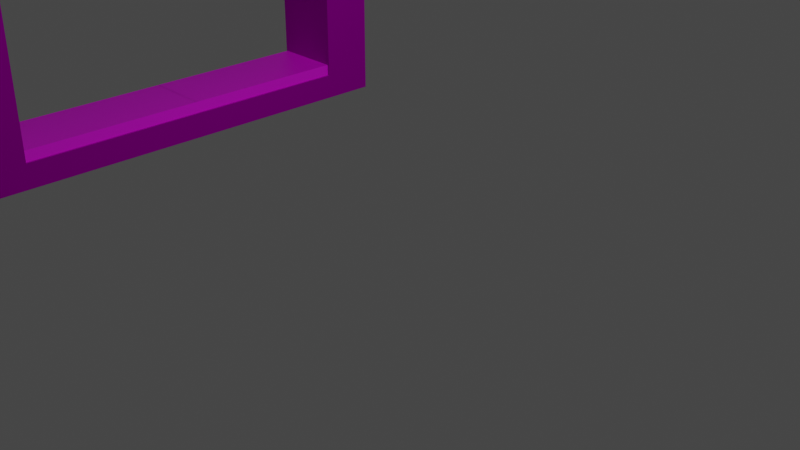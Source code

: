 # Source: Door_Frame.blend  (saved by Blender 2.80.75; exported with 4.5.12 LTS)
import bpy
from mathutils import Matrix  # noqa: F401  (used for matrix-valued properties, if any)

bpy.ops.wm.read_factory_settings(use_empty=True)
scene = bpy.context.scene
scene.name = 'Scene'

# ---- collections
col_collection = bpy.data.collections.new('Collection'); scene.collection.children.link(col_collection)

# ---- images (referenced by path relative to the original .blend; pixels are not part of the script)
import os
ASSET_DIR = os.environ.get("B2B_ASSET_DIR", "")  # directory of the original .blend (textures are referenced by path, not embedded)
HERE = os.path.dirname(os.path.abspath(__file__))  # packed textures are extracted next to this script under _unpacked/

def load_image(name, relpath, width, height, colorspace="sRGB"):
    """Load a texture the original file referenced (path relative to the .blend, or extracted next to this script)."""
    p = next((c for c in (os.path.join(HERE, relpath), os.path.join(ASSET_DIR, relpath)) if relpath and os.path.exists(c)), "")
    if p:
        img = bpy.data.images.load(p, check_existing=True)
        img.name = name
    else:  # same state as the original file: an image datablock whose file is absent (Cycles renders it pink)
        img = bpy.data.images.new(name, width, height)
        img.source = "FILE"
        img.filepath = "//" + (relpath or name)
    img.colorspace_settings.name = colorspace
    return img
img_door_frame_jpg = load_image('Door Frame.jpg', 'Materials/Door Frame.jpg', 1024, 1024, 'sRGB')
img_seamless_metal_plate_pattern_jpg = load_image('seamless-metal-plate-pattern.jpg', 'Materials/seamless-metal-plate-pattern.jpg', 1024, 1024, 'sRGB')

# ---- materials (node trees are filled in below, after node groups)
mat_material_011 = bpy.data.materials.new('Material.011')
mat_material_011.use_transparent_shadow = False
mat_material_013 = bpy.data.materials.new('Material.013')
mat_material_013.use_transparent_shadow = False
mat_material_012 = bpy.data.materials.new('Material.012')
mat_material_012.use_transparent_shadow = False

# ---- material node trees
mat_material_011.use_nodes = True; mat_material_011.node_tree.nodes.clear()
_N = mat_material_011.node_tree.nodes; _L = mat_material_011.node_tree.links
n0 = _N.new('ShaderNodeOutputMaterial'); n0.name = 'Material Output'; n0.location = (300, 300)
n1 = _N.new('ShaderNodeBsdfPrincipled'); n1.name = 'Principled BSDF'; n1.location = (10, 300)
n1.distribution = 'GGX'
n1.subsurface_method = 'BURLEY'
n1.inputs[1].default_value = 1.0
n1.inputs[2].default_value = 1.0
n1.inputs[3].default_value = 1.45
n1.inputs[27].default_value = (0.0, 0.0, 0.0, 1.0)
n1.inputs[28].default_value = 1.0
n2 = _N.new('ShaderNodeTexImage'); n2.name = 'Image Texture'; n2.location = (-280, 280)
n2.image = img_door_frame_jpg
_L.new(n1.outputs[0], n0.inputs[0])
_L.new(n2.outputs[0], n1.inputs[0])
n0.is_active_output = True
mat_material_013.use_nodes = True; mat_material_013.node_tree.nodes.clear()
_N = mat_material_013.node_tree.nodes; _L = mat_material_013.node_tree.links
n0 = _N.new('ShaderNodeOutputMaterial'); n0.name = 'Material Output'; n0.location = (300, 300)
n1 = _N.new('ShaderNodeBsdfPrincipled'); n1.name = 'Principled BSDF'; n1.location = (10, 300)
n1.distribution = 'GGX'
n1.subsurface_method = 'BURLEY'
n1.inputs[3].default_value = 1.45
n1.inputs[27].default_value = (0.0, 0.0, 0.0, 1.0)
n1.inputs[28].default_value = 1.0
n2 = _N.new('ShaderNodeTexImage'); n2.name = 'Image Texture'; n2.location = (-280, 280)
n2.image = img_seamless_metal_plate_pattern_jpg
_L.new(n1.outputs[0], n0.inputs[0])
_L.new(n2.outputs[0], n1.inputs[0])
n0.is_active_output = True
mat_material_012.use_nodes = True; mat_material_012.node_tree.nodes.clear()
_N = mat_material_012.node_tree.nodes; _L = mat_material_012.node_tree.links
n0 = _N.new('ShaderNodeOutputMaterial'); n0.name = 'Material Output'; n0.location = (300, 300)
n1 = _N.new('ShaderNodeBsdfPrincipled'); n1.name = 'Principled BSDF'; n1.location = (10, 300)
n1.distribution = 'GGX'
n1.subsurface_method = 'BURLEY'
n1.inputs[3].default_value = 1.45
n1.inputs[27].default_value = (0.0, 0.0, 0.0, 1.0)
n1.inputs[28].default_value = 1.0
n2 = _N.new('ShaderNodeTexImage'); n2.name = 'Image Texture'; n2.location = (-280, 280)
n2.image = img_seamless_metal_plate_pattern_jpg
_L.new(n1.outputs[0], n0.inputs[0])
_L.new(n2.outputs[0], n1.inputs[0])
n0.is_active_output = True

# ---- world
world_world = bpy.data.worlds.new('World'); scene.world = world_world
world_world.use_nodes = True; world_world.node_tree.nodes.clear()
_N = world_world.node_tree.nodes; _L = world_world.node_tree.links
n0 = _N.new('ShaderNodeOutputWorld'); n0.name = 'World Output'; n0.location = (300, 300)
n1 = _N.new('ShaderNodeBackground'); n1.name = 'Background'; n1.location = (10, 300)
n1.inputs[0].default_value = (0.05088, 0.05088, 0.05088, 1.0)
_L.new(n1.outputs[0], n0.inputs[0])
n0.is_active_output = True
world_world.color = (0.05088, 0.05088, 0.05088)
world_world.use_sun_shadow = False
world_world.sun_shadow_jitter_overblur = 0.0

# ---- cameras
cam_camera = bpy.data.cameras.new('Camera')
cam_camera.clip_end = 100.0
cam_camera.ortho_scale = 7.314

# ---- lights
light_light = bpy.data.lights.new('Light', 'POINT')
light_light.transmission_factor = 0.0
light_light.energy = 1000.0
light_light.shadow_soft_size = 0.1
light_light.shadow_maximum_resolution = 0.006
light_light.use_absolute_resolution = True

# ---- meshes
me_cube_010 = bpy.data.meshes.new('Cube.010')
me_cube_010.from_pydata([(-1.0, -2.315, -0.8427), (-1.0, -2.315, 2.386), (-1.0, 0.8427, -0.8427), (-1.0, 0.8427, 2.386), (1.0, -2.315, -0.8427), (1.0, -2.315, 2.386), (1.0, 0.8427, -0.8427), (1.0, 0.8427, 2.386), (-1.0, 1.0, -1.0), (-1.0, -2.473, -1.0), (-1.0, -2.473, 2.543), (-1.0, 1.0, 2.543), (1.0, 1.0, 2.543), (1.0, 1.0, -1.0), (1.0, -2.473, -1.0), (1.0, -2.473, 2.543), (-1.0, 0.5968, 2.386), (-1.0, 0.5968, -0.8427), (1.0, 0.5968, 2.386), (1.0, 0.5968, -0.8427), (-1.0, -2.103, -0.8427), (-1.0, -2.103, 2.386), (1.0, -2.103, 2.386), (1.0, -2.103, -0.8427)], [], [(3, 7, 5, 1), (8, 11, 12, 13), (2, 6, 19, 17), (14, 15, 10, 9), (8, 13, 14, 9), (12, 11, 10, 15), (0, 2, 8, 9), (1, 0, 9, 10), (3, 1, 10, 11), (2, 3, 11, 8), (7, 6, 13, 12), (6, 4, 14, 13), (5, 7, 12, 15), (4, 5, 15, 14), (5, 4, 23, 22), (0, 4, 6, 2), (17, 19, 18, 16), (3, 2, 17, 16), (7, 3, 16, 18), (6, 7, 18, 19), (21, 22, 23, 20), (1, 5, 22, 21), (0, 1, 21, 20), (4, 0, 20, 23)])
_uv = me_cube_010.uv_layers.new(name='UVMap')
_uv.uv.foreach_set('vector', [0.6139, 0.5113, 0.6139, 0.7387, 0.6139, 0.01132, 0.6139, 0.2387, 0.375, 0.25, 0.625, 0.25, 0.625, 0.5, 0.375, 0.5, 0.3861, 0.01132, 0.3861, 0.2387, 0.3861, 0.2387, 0.3861, 0.01132, 0.375, 0.75, 0.625, 0.75, 0.625, 1.0, 0.375, 1.0, 0.125, 0.5, 0.375, 0.5, 0.375, 0.75, 0.125, 0.75, 0.625, 0.5, 0.875, 0.5, 0.875, 0.75, 0.625, 0.75, 0.3861, 0.01132, 0.3861, 0.2387, 0.375, 0.25, 0.375, 0.0, 0.6139, 0.01132, 0.3861, 0.01132, 0.375, 0.0, 0.625, 0.0, 0.6139, 0.2387, 0.6139, 0.01132, 0.625, 0.0, 0.625, 0.25, 0.3861, 0.2387, 0.6139, 0.2387, 0.625, 0.25, 0.375, 0.25, 0.6139, 0.5113, 0.3861, 0.5113, 0.375, 0.5, 0.625, 0.5, 0.3861, 0.5113, 0.3861, 0.7387, 0.375, 0.75, 0.375, 0.5, 0.6139, 0.7387, 0.6139, 0.5113, 0.625, 0.5, 0.625, 0.75, 0.3861, 0.7387, 0.6139, 0.7387, 0.625, 0.75, 0.375, 0.75, 0.6139, 0.7387, 0.3861, 0.7387, 0.3861, 0.7387, 0.6139, 0.7387, 0.3861, 0.7387, 0.3861, 0.5113, 0.3861, 0.2387, 0.3861, 0.01132, 0.3861, 0.5113, 0.6139, 0.5113, 0.6139, 0.2387, 0.3861, 0.2387, 0.6139, 0.2387, 0.3861, 0.2387, 0.3861, 0.2387, 0.6139, 0.2387, 0.6139, 0.7387, 0.6139, 0.5113, 0.6139, 0.5113, 0.6139, 0.7387, 0.3861, 0.5113, 0.6139, 0.5113, 0.6139, 0.5113, 0.3861, 0.5113, 0.6139, 0.7387, 0.3861, 0.7387, 0.3861, 0.01132, 0.6139, 0.01132, 0.6139, 0.2387, 0.6139, 0.01132, 0.6139, 0.01132, 0.6139, 0.2387, 0.3861, 0.01132, 0.6139, 0.01132, 0.6139, 0.01132, 0.3861, 0.01132, 0.3861, 0.5113, 0.3861, 0.7387, 0.3861, 0.7387, 0.3861, 0.5113])
me_cube_010.materials.append(mat_material_011)
me_cube_010.use_remesh_preserve_volume = False
me_cube_010.use_remesh_preserve_attributes = False
me_cube_010.use_mirror_vertex_groups = False
me_cube_010.update()
me_cube_012 = bpy.data.meshes.new('Cube.012')
me_cube_012.from_pydata([(-1.0, -1.0, -1.0), (-1.0, -1.0, 1.0), (-1.0, 1.0, -1.0), (-1.0, 1.0, 1.0), (1.0, -1.0, -1.0), (1.0, -1.0, 1.0), (1.0, 1.0, -1.0), (1.0, 1.0, 1.0)], [], [(0, 1, 3, 2), (2, 3, 7, 6), (6, 7, 5, 4), (4, 5, 1, 0), (2, 6, 4, 0), (7, 3, 1, 5)])
_uv = me_cube_012.uv_layers.new(name='UVMap')
_uv.uv.foreach_set('vector', [0.375, 0.0, 0.625, 0.0, 0.625, 0.25, 0.375, 0.25, 0.375, 0.25, 0.625, 0.25, 0.625, 0.5, 0.375, 0.5, 0.375, 0.5, 0.625, 0.5, 0.625, 0.75, 0.375, 0.75, 0.375, 0.75, 0.625, 0.75, 0.625, 1.0, 0.375, 1.0, 0.125, 0.5, 0.375, 0.5, 0.375, 0.75, 0.125, 0.75, 0.0, 0.0, 0.9967, -0.001667, 1.003, 1.0, 0.0, 1.0])
me_cube_012.materials.append(mat_material_013)
me_cube_012.use_remesh_preserve_volume = False
me_cube_012.use_remesh_preserve_attributes = False
me_cube_012.use_mirror_vertex_groups = False
me_cube_012.update()
me_cube_011 = bpy.data.meshes.new('Cube.011')
me_cube_011.from_pydata([(-1.0, -1.0, -1.0), (-1.0, -1.0, 1.0), (-1.0, 1.0, -1.0), (-1.0, 1.0, 1.0), (1.0, -1.0, -1.0), (1.0, -1.0, 1.0), (1.0, 1.0, -1.0), (1.0, 1.0, 1.0)], [], [(0, 1, 3, 2), (2, 3, 7, 6), (6, 7, 5, 4), (4, 5, 1, 0), (2, 6, 4, 0), (7, 3, 1, 5)])
_uv = me_cube_011.uv_layers.new(name='UVMap')
_uv.uv.foreach_set('vector', [0.375, 0.0, 0.625, 0.0, 0.625, 0.25, 0.375, 0.25, 0.375, 0.25, 0.625, 0.25, 0.625, 0.5, 0.375, 0.5, 0.375, 0.5, 0.625, 0.5, 0.625, 0.75, 0.375, 0.75, 0.375, 0.75, 0.625, 0.75, 0.625, 1.0, 0.375, 1.0, 0.125, 0.5, 0.375, 0.5, 0.375, 0.75, 0.125, 0.75, 0.0, 0.0, 0.9967, -0.001667, 1.003, 1.0, 0.0, 1.0])
me_cube_011.materials.append(mat_material_012)
me_cube_011.use_remesh_preserve_volume = False
me_cube_011.use_remesh_preserve_attributes = False
me_cube_011.use_mirror_vertex_groups = False
me_cube_011.update()

# ---- objects
ob_light = bpy.data.objects.new('Light', light_light)
ob_camera = bpy.data.objects.new('Camera', cam_camera)
ob_cube_007 = bpy.data.objects.new('Cube.007', me_cube_010)
ob_cube_002 = bpy.data.objects.new('Cube.002', me_cube_012)
ob_cube_003 = bpy.data.objects.new('Cube.003', me_cube_011)

# ---- transforms, parenting, visibility, modifiers, constraints
ob_light.location = (4.076, 1.005, 5.904)
ob_light.rotation_euler = (0.6503, 0.05522, 1.866)
ob_light.lock_rotations_4d = False
ob_light.empty_display_type = 'ARROWS'
ob_light.color = (0.0, 0.0, 0.0, 0.0)
ob_light.lineart.crease_threshold = 0.0
ob_camera.location = (7.359, -6.926, 4.958)
ob_camera.rotation_euler = (1.109, 0.0, 0.8149)
ob_camera.lock_rotations_4d = False
ob_camera.empty_display_type = 'ARROWS'
ob_camera.color = (0.0, 0.0, 0.0, 0.0)
ob_camera.display_type = 'WIRE'
ob_camera.lineart.crease_threshold = 0.0
ob_cube_007.location = (-4.118, 1.196, 1.787)
ob_cube_007.scale = (0.4533, 1.613, 1.994)
ob_cube_007.lineart.crease_threshold = 0.0
ob_cube_002.location = (-4.124, -1.24, 0.06671)
ob_cube_002.scale = (0.4309, 1.314, 0.1804)
ob_cube_002.lineart.crease_threshold = 0.0
ob_cube_003.location = (-4.125, 1.384, 0.06671)
ob_cube_003.scale = (0.4309, 1.314, 0.1804)
ob_cube_003.lineart.crease_threshold = 0.0

# ---- collection membership
col_collection.objects.link(ob_light)
col_collection.objects.link(ob_camera)
col_collection.objects.link(ob_cube_007)
col_collection.objects.link(ob_cube_002)
col_collection.objects.link(ob_cube_003)

# ---- scene / render settings (as saved in the file)
scene.camera = ob_camera
scene.frame_start = 1; scene.frame_end = 250; scene.frame_set(132)
scene.render.engine = 'BLENDER_EEVEE_NEXT'
scene.cycles.use_denoising = False
scene.cycles.samples = 128
scene.cycles.sampling_pattern = 'TABULATED_SOBOL'
scene.cycles.use_adaptive_sampling = False
scene.cycles.use_light_tree = False
scene.view_settings.view_transform = 'Filmic'
bpy.context.view_layer.update()
